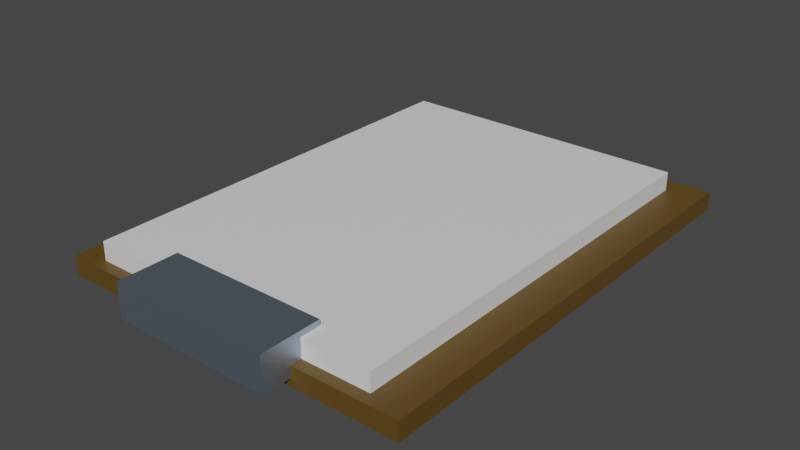 # Source: clipboard.blend  (saved by Blender 3.3.6; exported with 4.5.12 LTS)
import bpy
from mathutils import Matrix  # noqa: F401  (used for matrix-valued properties, if any)

bpy.ops.wm.read_factory_settings(use_empty=True)
scene = bpy.context.scene
scene.name = 'Scene'

# ---- collections
col_collection = bpy.data.collections.new('Collection'); scene.collection.children.link(col_collection)

# ---- materials (node trees are filled in below, after node groups)
mat_paper_base = bpy.data.materials.new('paper base')
mat_paper_base.use_transparent_shadow = False
mat_wood_base = bpy.data.materials.new('wood base')
mat_wood_base.alpha_threshold = 0.0
mat_wood_base.use_transparent_shadow = False
mat_wood_base.roughness = 0.5
mat_wood_base.line_color = (0.0, 0.0, 0.0, 1.0)
mat_metal_trim = bpy.data.materials.new('metal trim')
mat_metal_trim.use_transparent_shadow = False

# ---- material node trees
mat_paper_base.use_nodes = True; mat_paper_base.node_tree.nodes.clear()
_N = mat_paper_base.node_tree.nodes; _L = mat_paper_base.node_tree.links
n0 = _N.new('ShaderNodeBsdfPrincipled'); n0.name = 'Principled BSDF'; n0.location = (10, 300)
n0.distribution = 'GGX'
n0.subsurface_method = 'RANDOM_WALK_SKIN'
n0.inputs[3].default_value = 1.45
n0.inputs[27].default_value = (0.0, 0.0, 0.0, 1.0)
n0.inputs[28].default_value = 1.0
n1 = _N.new('ShaderNodeOutputMaterial'); n1.name = 'Material Output'; n1.location = (300, 300)
_L.new(n0.outputs[0], n1.inputs[0])
n1.is_active_output = True
mat_wood_base.use_nodes = True; mat_wood_base.node_tree.nodes.clear()
_N = mat_wood_base.node_tree.nodes; _L = mat_wood_base.node_tree.links
n0 = _N.new('ShaderNodeOutputMaterial'); n0.name = 'Material Output'; n0.location = (300, 300)
n1 = _N.new('ShaderNodeBsdfPrincipled'); n1.name = 'Principled BSDF'; n1.location = (10, 300)
n1.distribution = 'GGX'
n1.subsurface_method = 'RANDOM_WALK_SKIN'
n1.inputs[0].default_value = (0.1156, 0.06356, 0.01061, 1.0)
n1.inputs[3].default_value = 1.45
n1.inputs[27].default_value = (0.0, 0.0, 0.0, 1.0)
n1.inputs[28].default_value = 1.0
_L.new(n1.outputs[0], n0.inputs[0])
n0.is_active_output = True
mat_metal_trim.use_nodes = True; mat_metal_trim.node_tree.nodes.clear()
_N = mat_metal_trim.node_tree.nodes; _L = mat_metal_trim.node_tree.links
n0 = _N.new('ShaderNodeBsdfPrincipled'); n0.name = 'Principled BSDF'; n0.location = (10, 300)
n0.distribution = 'GGX'
n0.subsurface_method = 'RANDOM_WALK_SKIN'
n0.inputs[0].default_value = (0.487, 0.5898, 0.7124, 1.0)
n0.inputs[1].default_value = 1.0
n0.inputs[3].default_value = 1.45
n0.inputs[27].default_value = (0.0, 0.0, 0.0, 1.0)
n0.inputs[28].default_value = 1.0
n1 = _N.new('ShaderNodeOutputMaterial'); n1.name = 'Material Output'; n1.location = (300, 300)
_L.new(n0.outputs[0], n1.inputs[0])
n1.is_active_output = True

# ---- world
world_world = bpy.data.worlds.new('World'); scene.world = world_world
world_world.use_nodes = True; world_world.node_tree.nodes.clear()
_N = world_world.node_tree.nodes; _L = world_world.node_tree.links
n0 = _N.new('ShaderNodeOutputWorld'); n0.name = 'World Output'; n0.location = (300, 300)
n1 = _N.new('ShaderNodeBackground'); n1.name = 'Background'; n1.location = (10, 300)
n1.inputs[0].default_value = (0.05088, 0.05088, 0.05088, 1.0)
_L.new(n1.outputs[0], n0.inputs[0])
n0.is_active_output = True
world_world.color = (0.05088, 0.05088, 0.05088)
world_world.use_sun_shadow = False
world_world.sun_shadow_jitter_overblur = 0.0

# ---- meshes
me_cube_001 = bpy.data.meshes.new('Cube.001')
me_cube_001.from_pydata([(-0.8379, -1.149, -0.002515), (-0.8379, -1.149, 0.1283), (-0.8379, 1.239, -0.002515), (-0.8379, 1.239, 0.1283), (0.8154, -1.149, -0.002515), (0.8154, -1.149, 0.1283), (0.8154, 1.239, -0.002515), (0.8154, 1.239, 0.1283), (1.009, 1.365, 0.02508), (1.009, 1.365, -0.079), (1.009, -1.212, 0.02508), (1.009, -1.212, -0.079), (-0.9908, 1.365, 0.02508), (-0.9908, 1.365, -0.079), (-0.9908, -1.212, 0.02508), (-0.9908, -1.212, -0.079), (-0.4378, -1.373, -0.03377), (-0.4378, -1.373, 0.16), (-0.4378, -1.036, -0.03377), (-0.4378, -1.036, 0.16), (0.4452, -1.373, -0.03377), (0.4452, -1.373, 0.16), (0.4452, -1.036, -0.03377), (0.4452, -1.036, 0.16)], [], [(0, 1, 3, 2), (2, 3, 7, 6), (6, 7, 5, 4), (4, 5, 1, 0), (2, 6, 4, 0), (7, 3, 1, 5), (8, 12, 14, 10), (11, 10, 14, 15), (15, 14, 12, 13), (13, 9, 11, 15), (9, 8, 10, 11), (13, 12, 8, 9), (16, 17, 19, 18), (18, 19, 23, 22), (22, 23, 21, 20), (20, 21, 17, 16), (18, 22, 20, 16), (23, 19, 17, 21)])
me_cube_001.polygons.foreach_set('material_index', [0, 0, 0, 0, 0, 0, 1, 1, 1, 1, 1, 1, 2, 2, 2, 2, 2, 2])
_uv = me_cube_001.uv_layers.new(name='UVMap')
_uv.uv.foreach_set('vector', [0.375, 0.0, 0.625, 0.0, 0.625, 0.25, 0.375, 0.25, 0.375, 0.25, 0.625, 0.25, 0.625, 0.5, 0.375, 0.5, 0.375, 0.5, 0.625, 0.5, 0.625, 0.75, 0.375, 0.75, 0.375, 0.75, 0.625, 0.75, 0.625, 1.0, 0.375, 1.0, 0.125, 0.5, 0.375, 0.5, 0.375, 0.75, 0.125, 0.75, 0.625, 0.5, 0.875, 0.5, 0.875, 0.75, 0.625, 0.75, 0.625, 0.5, 0.875, 0.5, 0.875, 0.75, 0.625, 0.75, 0.375, 0.75, 0.625, 0.75, 0.625, 1.0, 0.375, 1.0, 0.375, 0.0, 0.625, 0.0, 0.625, 0.25, 0.375, 0.25, 0.125, 0.5, 0.375, 0.5, 0.375, 0.75, 0.125, 0.75, 0.375, 0.5, 0.625, 0.5, 0.625, 0.75, 0.375, 0.75, 0.375, 0.25, 0.625, 0.25, 0.625, 0.5, 0.375, 0.5, 0.375, 0.0, 0.625, 0.0, 0.625, 0.25, 0.375, 0.25, 0.375, 0.25, 0.625, 0.25, 0.625, 0.5, 0.375, 0.5, 0.375, 0.5, 0.625, 0.5, 0.625, 0.75, 0.375, 0.75, 0.375, 0.75, 0.625, 0.75, 0.625, 1.0, 0.375, 1.0, 0.125, 0.5, 0.375, 0.5, 0.375, 0.75, 0.125, 0.75, 0.625, 0.5, 0.875, 0.5, 0.875, 0.75, 0.625, 0.75])
me_cube_001.materials.append(mat_paper_base)
me_cube_001.materials.append(mat_wood_base)
me_cube_001.materials.append(mat_metal_trim)
me_cube_001.update()

# ---- objects
ob_clipboard = bpy.data.objects.new('clipboard', me_cube_001)

# ---- transforms, parenting, visibility, modifiers, constraints
ob_clipboard.location = (0.0, 0.0, 0.0)

# ---- collection membership
col_collection.objects.link(ob_clipboard)

# ---- scene / render settings (as saved in the file)
scene.frame_start = 1; scene.frame_end = 250; scene.frame_set(1)
scene.render.engine = 'BLENDER_EEVEE_NEXT'
scene.cycles.sampling_pattern = 'TABULATED_SOBOL'
scene.cycles.use_light_tree = False
scene.view_settings.view_transform = 'Filmic'
bpy.context.view_layer.update()

# ---- added for rendering (the .blend has no active camera and no usable light): camera, sun
cam_auto = bpy.data.cameras.new('AutoCamera')
cam_auto.lens = 50.0
cam_auto.sensor_width = 36.0
cam_auto.clip_end = 1000.0
ob_auto_camera = bpy.data.objects.new('AutoCamera', cam_auto)
scene.collection.objects.link(ob_auto_camera)
ob_auto_camera.location = (3.15414, -3.77828, 2.55644)
ob_auto_camera.rotation_euler = (1.09748, -7.21219e-08, 0.694738)
scene.camera = ob_auto_camera
light_auto_sun = bpy.data.lights.new('AutoSun', 'SUN')
light_auto_sun.energy = 3.0
light_auto_sun.angle = 0.0523599
ob_auto_sun = bpy.data.objects.new('AutoSun', light_auto_sun)
scene.collection.objects.link(ob_auto_sun)
ob_auto_sun.rotation_euler = (0.872665, 0.174533, 0.523599)
bpy.context.view_layer.update()
